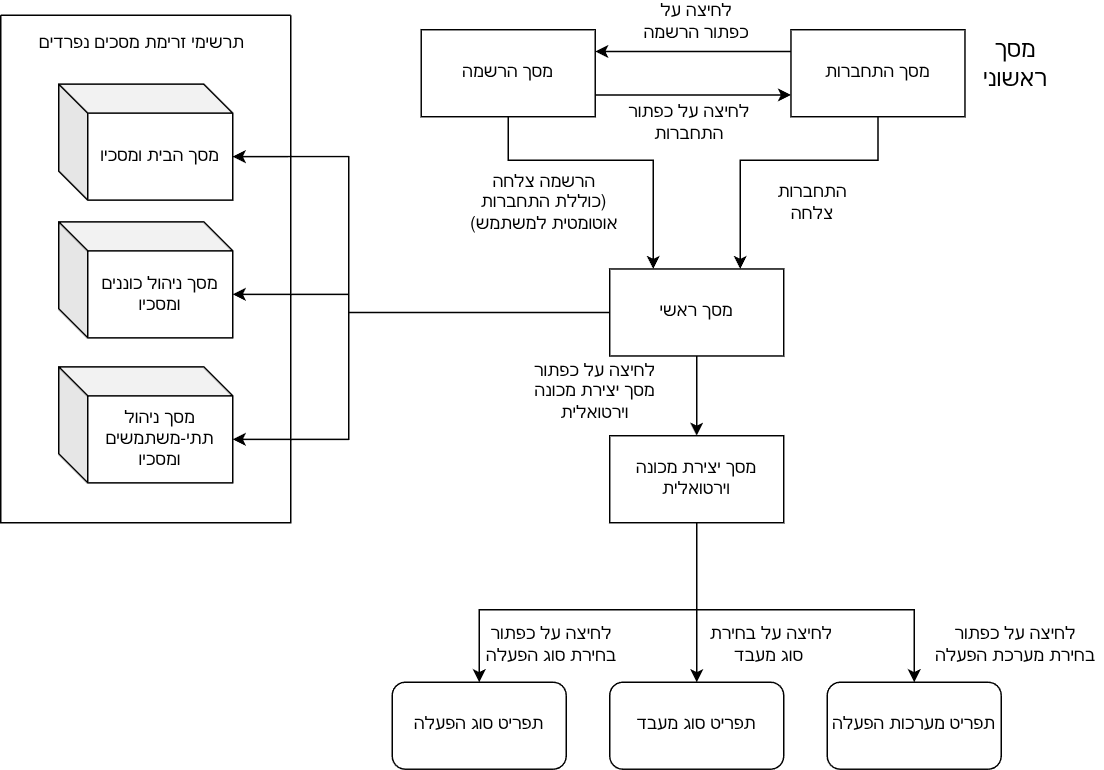

The diagram above was exported from draw.io. Its source (the exported page's mxGraphModel, read from the mxfile embedded in the PNG):
<mxGraphModel dx="1832" dy="581" grid="1" gridSize="10" guides="1" tooltips="1" connect="1" arrows="1" fold="1" page="1" pageScale="1" pageWidth="850" pageHeight="1100" math="0" shadow="0">
  <root>
    <mxCell id="0" />
    <mxCell id="1" parent="0" />
    <mxCell id="Yq3jS1j8ZDm34-1Xb4UX-23" edge="1" parent="1" source="Yq3jS1j8ZDm34-1Xb4UX-1" style="edgeStyle=orthogonalEdgeStyle;rounded=0;orthogonalLoop=1;jettySize=auto;html=1;exitX=0;exitY=0.25;exitDx=0;exitDy=0;entryX=1;entryY=0.25;entryDx=0;entryDy=0;" target="Yq3jS1j8ZDm34-1Xb4UX-2">
      <mxGeometry relative="1" as="geometry" />
    </mxCell>
    <mxCell id="Yq3jS1j8ZDm34-1Xb4UX-25" edge="1" parent="1" source="Yq3jS1j8ZDm34-1Xb4UX-1" style="edgeStyle=orthogonalEdgeStyle;rounded=0;orthogonalLoop=1;jettySize=auto;html=1;entryX=0.75;entryY=0;entryDx=0;entryDy=0;" target="Yq3jS1j8ZDm34-1Xb4UX-6">
      <mxGeometry relative="1" as="geometry">
        <Array as="points">
          <mxPoint x="365" y="110" />
          <mxPoint x="270" y="110" />
        </Array>
      </mxGeometry>
    </mxCell>
    <mxCell id="Yq3jS1j8ZDm34-1Xb4UX-1" parent="1" style="rounded=0;whiteSpace=wrap;html=1;" value="מסך התחברות" vertex="1">
      <mxGeometry height="60" width="120" x="305" y="20" as="geometry" />
    </mxCell>
    <mxCell id="Yq3jS1j8ZDm34-1Xb4UX-24" edge="1" parent="1" source="Yq3jS1j8ZDm34-1Xb4UX-2" style="edgeStyle=orthogonalEdgeStyle;rounded=0;orthogonalLoop=1;jettySize=auto;html=1;exitX=1;exitY=0.75;exitDx=0;exitDy=0;entryX=0;entryY=0.75;entryDx=0;entryDy=0;" target="Yq3jS1j8ZDm34-1Xb4UX-1">
      <mxGeometry relative="1" as="geometry" />
    </mxCell>
    <mxCell id="Yq3jS1j8ZDm34-1Xb4UX-26" edge="1" parent="1" source="Yq3jS1j8ZDm34-1Xb4UX-2" style="edgeStyle=orthogonalEdgeStyle;rounded=0;orthogonalLoop=1;jettySize=auto;html=1;entryX=0.25;entryY=0;entryDx=0;entryDy=0;" target="Yq3jS1j8ZDm34-1Xb4UX-6">
      <mxGeometry relative="1" as="geometry">
        <Array as="points">
          <mxPoint x="110" y="110" />
          <mxPoint x="210" y="110" />
        </Array>
      </mxGeometry>
    </mxCell>
    <mxCell id="Yq3jS1j8ZDm34-1Xb4UX-2" parent="1" style="rounded=0;whiteSpace=wrap;html=1;" value="מסך הרשמה" vertex="1">
      <mxGeometry height="60" width="120" x="50" y="20" as="geometry" />
    </mxCell>
    <mxCell id="Yq3jS1j8ZDm34-1Xb4UX-5" parent="1" style="text;html=1;whiteSpace=wrap;strokeColor=none;fillColor=none;align=center;verticalAlign=middle;rounded=0;" value="&lt;font style=&quot;font-size: 16px;&quot;&gt;מסך ראשוני&lt;/font&gt;" vertex="1">
      <mxGeometry height="30" width="60" x="430" y="30" as="geometry" />
    </mxCell>
    <mxCell id="Yq3jS1j8ZDm34-1Xb4UX-27" edge="1" parent="1" source="Yq3jS1j8ZDm34-1Xb4UX-6" style="edgeStyle=orthogonalEdgeStyle;rounded=0;orthogonalLoop=1;jettySize=auto;html=1;entryX=0.5;entryY=0;entryDx=0;entryDy=0;" target="Yq3jS1j8ZDm34-1Xb4UX-11">
      <mxGeometry relative="1" as="geometry" />
    </mxCell>
    <mxCell id="Yq3jS1j8ZDm34-1Xb4UX-6" parent="1" style="rounded=0;whiteSpace=wrap;html=1;" value="מסך ראשי" vertex="1">
      <mxGeometry height="60" width="120" x="180" y="185" as="geometry" />
    </mxCell>
    <mxCell id="Yq3jS1j8ZDm34-1Xb4UX-9" parent="1" style="text;html=1;whiteSpace=wrap;strokeColor=none;fillColor=none;align=center;verticalAlign=middle;rounded=0;" value="התחברות צלחה" vertex="1">
      <mxGeometry height="30" width="60" x="290" y="125" as="geometry" />
    </mxCell>
    <mxCell id="Yq3jS1j8ZDm34-1Xb4UX-10" parent="1" style="text;html=1;whiteSpace=wrap;strokeColor=none;fillColor=none;align=center;verticalAlign=middle;rounded=0;" value="הרשמה צלחה (כוללת התחברות אוטומטית למשתמש)" vertex="1">
      <mxGeometry height="30" width="110" x="80" y="125" as="geometry" />
    </mxCell>
    <mxCell id="UcAI39Y72K5IXMn3ZiPc-4" edge="1" parent="1" source="Yq3jS1j8ZDm34-1Xb4UX-11" style="edgeStyle=orthogonalEdgeStyle;rounded=0;orthogonalLoop=1;jettySize=auto;html=1;entryX=0.5;entryY=0;entryDx=0;entryDy=0;" target="UcAI39Y72K5IXMn3ZiPc-2">
      <mxGeometry relative="1" as="geometry" />
    </mxCell>
    <mxCell id="UcAI39Y72K5IXMn3ZiPc-5" edge="1" parent="1" source="Yq3jS1j8ZDm34-1Xb4UX-11" style="edgeStyle=orthogonalEdgeStyle;rounded=0;orthogonalLoop=1;jettySize=auto;html=1;entryX=0.5;entryY=0;entryDx=0;entryDy=0;" target="UcAI39Y72K5IXMn3ZiPc-3">
      <mxGeometry relative="1" as="geometry">
        <Array as="points">
          <mxPoint x="240" y="420" />
          <mxPoint x="90" y="420" />
        </Array>
      </mxGeometry>
    </mxCell>
    <mxCell id="UcAI39Y72K5IXMn3ZiPc-6" edge="1" parent="1" source="Yq3jS1j8ZDm34-1Xb4UX-11" style="edgeStyle=orthogonalEdgeStyle;rounded=0;orthogonalLoop=1;jettySize=auto;html=1;entryX=0.5;entryY=0;entryDx=0;entryDy=0;" target="UcAI39Y72K5IXMn3ZiPc-1">
      <mxGeometry relative="1" as="geometry">
        <Array as="points">
          <mxPoint x="240" y="420" />
          <mxPoint x="390" y="420" />
        </Array>
      </mxGeometry>
    </mxCell>
    <mxCell id="Yq3jS1j8ZDm34-1Xb4UX-11" parent="1" style="rounded=0;whiteSpace=wrap;html=1;" value="מסך יצירת מכונה וירטואלית" vertex="1">
      <mxGeometry height="60" width="120" x="180" y="300" as="geometry" />
    </mxCell>
    <mxCell id="Yq3jS1j8ZDm34-1Xb4UX-14" parent="1" style="text;html=1;whiteSpace=wrap;strokeColor=none;fillColor=none;align=center;verticalAlign=middle;rounded=0;" value="לחיצה על כפתור הרשמה" vertex="1">
      <mxGeometry height="30" width="80" x="200" as="geometry" />
    </mxCell>
    <mxCell id="Yq3jS1j8ZDm34-1Xb4UX-15" parent="1" style="text;html=1;whiteSpace=wrap;strokeColor=none;fillColor=none;align=center;verticalAlign=middle;rounded=0;" value="לחיצה על כפתור התחברות" vertex="1">
      <mxGeometry height="30" width="90" x="190" y="70" as="geometry" />
    </mxCell>
    <mxCell id="Yq3jS1j8ZDm34-1Xb4UX-78" parent="1" style="text;html=1;whiteSpace=wrap;strokeColor=none;fillColor=none;align=center;verticalAlign=middle;rounded=0;" value="לחיצה על כפתור מסך יצירת מכונה וירטואלית" vertex="1">
      <mxGeometry height="30" width="100" x="120" y="255" as="geometry" />
    </mxCell>
    <mxCell id="Yq3jS1j8ZDm34-1Xb4UX-83" parent="1" style="swimlane;startSize=0;" value="" vertex="1">
      <mxGeometry height="350" width="200" x="-240" y="10" as="geometry" />
    </mxCell>
    <mxCell id="Yq3jS1j8ZDm34-1Xb4UX-84" parent="Yq3jS1j8ZDm34-1Xb4UX-83" style="text;html=1;whiteSpace=wrap;strokeColor=none;fillColor=none;align=center;verticalAlign=middle;rounded=0;" value="תרשימי זרימת מסכים נפרדים" vertex="1">
      <mxGeometry height="30" width="155" x="20" y="5" as="geometry" />
    </mxCell>
    <mxCell id="Yq3jS1j8ZDm34-1Xb4UX-80" parent="Yq3jS1j8ZDm34-1Xb4UX-83" style="shape=cube;whiteSpace=wrap;html=1;boundedLbl=1;backgroundOutline=1;darkOpacity=0.05;darkOpacity2=0.1;" value="מסך הבית ומסכיו" vertex="1">
      <mxGeometry height="80" width="120" x="40" y="47.5" as="geometry" />
    </mxCell>
    <mxCell id="Yq3jS1j8ZDm34-1Xb4UX-81" parent="Yq3jS1j8ZDm34-1Xb4UX-83" style="shape=cube;whiteSpace=wrap;html=1;boundedLbl=1;backgroundOutline=1;darkOpacity=0.05;darkOpacity2=0.1;" value="מסך ניהול כוננים ומסכיו" vertex="1">
      <mxGeometry height="80" width="120" x="40" y="142.5" as="geometry" />
    </mxCell>
    <mxCell id="Yq3jS1j8ZDm34-1Xb4UX-82" parent="Yq3jS1j8ZDm34-1Xb4UX-83" style="shape=cube;whiteSpace=wrap;html=1;boundedLbl=1;backgroundOutline=1;darkOpacity=0.05;darkOpacity2=0.1;" value="מסך ניהול תתי-משתמשים ומסכיו" vertex="1">
      <mxGeometry height="80" width="120" x="40" y="242.5" as="geometry" />
    </mxCell>
    <mxCell id="VJvuOzYjKibgZUn8_A5S-1" edge="1" parent="1" source="Yq3jS1j8ZDm34-1Xb4UX-6" style="edgeStyle=orthogonalEdgeStyle;rounded=0;orthogonalLoop=1;jettySize=auto;html=1;entryX=0;entryY=0;entryDx=120;entryDy=50;entryPerimeter=0;" target="Yq3jS1j8ZDm34-1Xb4UX-81">
      <mxGeometry relative="1" as="geometry">
        <Array as="points">
          <mxPoint y="215" />
          <mxPoint y="203" />
        </Array>
      </mxGeometry>
    </mxCell>
    <mxCell id="VJvuOzYjKibgZUn8_A5S-2" edge="1" parent="1" source="Yq3jS1j8ZDm34-1Xb4UX-6" style="edgeStyle=orthogonalEdgeStyle;rounded=0;orthogonalLoop=1;jettySize=auto;html=1;entryX=0;entryY=0;entryDx=120;entryDy=50;entryPerimeter=0;" target="Yq3jS1j8ZDm34-1Xb4UX-80">
      <mxGeometry relative="1" as="geometry">
        <Array as="points">
          <mxPoint y="215" />
          <mxPoint y="108" />
        </Array>
      </mxGeometry>
    </mxCell>
    <mxCell id="VJvuOzYjKibgZUn8_A5S-3" edge="1" parent="1" source="Yq3jS1j8ZDm34-1Xb4UX-6" style="edgeStyle=orthogonalEdgeStyle;rounded=0;orthogonalLoop=1;jettySize=auto;html=1;entryX=0;entryY=0;entryDx=120;entryDy=50;entryPerimeter=0;" target="Yq3jS1j8ZDm34-1Xb4UX-82">
      <mxGeometry relative="1" as="geometry">
        <Array as="points">
          <mxPoint y="215" />
          <mxPoint y="303" />
        </Array>
      </mxGeometry>
    </mxCell>
    <mxCell id="UcAI39Y72K5IXMn3ZiPc-1" parent="1" style="rounded=1;whiteSpace=wrap;html=1;" value="תפריט מערכות הפעלה" vertex="1">
      <mxGeometry height="60" width="120" x="330" y="470" as="geometry" />
    </mxCell>
    <mxCell id="UcAI39Y72K5IXMn3ZiPc-2" parent="1" style="rounded=1;whiteSpace=wrap;html=1;" value="תפריט סוג מעבד" vertex="1">
      <mxGeometry height="60" width="120" x="180" y="470" as="geometry" />
    </mxCell>
    <mxCell id="UcAI39Y72K5IXMn3ZiPc-3" parent="1" style="rounded=1;whiteSpace=wrap;html=1;" value="תפריט סוג הפעלה" vertex="1">
      <mxGeometry height="60" width="120" x="30" y="470" as="geometry" />
    </mxCell>
    <mxCell id="UcAI39Y72K5IXMn3ZiPc-7" parent="1" style="text;html=1;whiteSpace=wrap;strokeColor=none;fillColor=none;align=center;verticalAlign=middle;rounded=0;" value="לחיצה על כפתור בחירת מערכת הפעלה" vertex="1">
      <mxGeometry height="30" width="120" x="400" y="430" as="geometry" />
    </mxCell>
    <mxCell id="UcAI39Y72K5IXMn3ZiPc-8" parent="1" style="text;html=1;whiteSpace=wrap;strokeColor=none;fillColor=none;align=center;verticalAlign=middle;rounded=0;" value="לחיצה על בחירת&amp;nbsp; סוג מעבד" vertex="1">
      <mxGeometry height="30" width="100" x="240" y="430" as="geometry" />
    </mxCell>
    <mxCell id="UcAI39Y72K5IXMn3ZiPc-9" parent="1" style="text;html=1;whiteSpace=wrap;strokeColor=none;fillColor=none;align=center;verticalAlign=middle;rounded=0;" value="לחיצה על כפתור בחירת סוג הפעלה" vertex="1">
      <mxGeometry height="30" width="100" x="90" y="430" as="geometry" />
    </mxCell>
  </root>
</mxGraphModel>